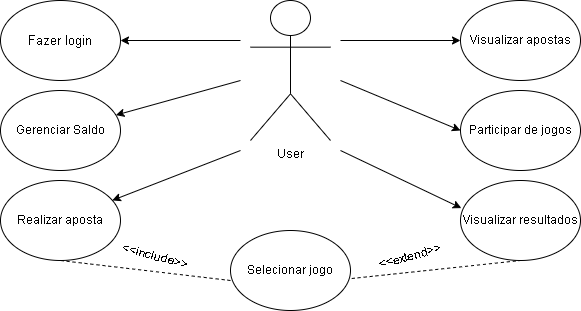

The diagram above was exported from draw.io. Its source (the exported page's mxGraphModel, read from the mxfile embedded in the PNG):
<mxGraphModel dx="970" dy="575" grid="1" gridSize="10" guides="1" tooltips="1" connect="1" arrows="1" fold="1" page="1" pageScale="1" pageWidth="827" pageHeight="1169" math="0" shadow="0">
  <root>
    <mxCell id="0" />
    <mxCell id="1" parent="0" />
    <mxCell id="RINwiLaaT2eMDHorCmJp-1" value="User" style="shape=umlActor;verticalLabelPosition=bottom;verticalAlign=top;html=1;outlineConnect=0;" vertex="1" parent="1">
      <mxGeometry x="360" y="40" width="80" height="140" as="geometry" />
    </mxCell>
    <mxCell id="RINwiLaaT2eMDHorCmJp-2" value="&lt;font style=&quot;font-size: 13px;&quot;&gt;Fazer login&lt;/font&gt;" style="ellipse;whiteSpace=wrap;html=1;" vertex="1" parent="1">
      <mxGeometry x="110" y="40" width="120" height="80" as="geometry" />
    </mxCell>
    <mxCell id="RINwiLaaT2eMDHorCmJp-3" value="" style="endArrow=classic;html=1;rounded=0;" edge="1" parent="1" target="RINwiLaaT2eMDHorCmJp-2">
      <mxGeometry width="50" height="50" relative="1" as="geometry">
        <mxPoint x="350" y="80" as="sourcePoint" />
        <mxPoint x="440" y="280" as="targetPoint" />
      </mxGeometry>
    </mxCell>
    <mxCell id="RINwiLaaT2eMDHorCmJp-4" value="Gerenciar Saldo" style="ellipse;whiteSpace=wrap;html=1;" vertex="1" parent="1">
      <mxGeometry x="110" y="130" width="120" height="80" as="geometry" />
    </mxCell>
    <mxCell id="RINwiLaaT2eMDHorCmJp-5" value="Realizar aposta" style="ellipse;whiteSpace=wrap;html=1;" vertex="1" parent="1">
      <mxGeometry x="110" y="220" width="120" height="80" as="geometry" />
    </mxCell>
    <mxCell id="RINwiLaaT2eMDHorCmJp-6" value="" style="endArrow=classic;html=1;rounded=0;" edge="1" parent="1" target="RINwiLaaT2eMDHorCmJp-4">
      <mxGeometry width="50" height="50" relative="1" as="geometry">
        <mxPoint x="350" y="120" as="sourcePoint" />
        <mxPoint x="440" y="270" as="targetPoint" />
      </mxGeometry>
    </mxCell>
    <mxCell id="RINwiLaaT2eMDHorCmJp-7" value="" style="endArrow=classic;html=1;rounded=0;" edge="1" parent="1" target="RINwiLaaT2eMDHorCmJp-5">
      <mxGeometry width="50" height="50" relative="1" as="geometry">
        <mxPoint x="350" y="190" as="sourcePoint" />
        <mxPoint x="440" y="270" as="targetPoint" />
      </mxGeometry>
    </mxCell>
    <mxCell id="RINwiLaaT2eMDHorCmJp-8" value="Visualizar apostas" style="ellipse;whiteSpace=wrap;html=1;" vertex="1" parent="1">
      <mxGeometry x="570" y="40" width="120" height="80" as="geometry" />
    </mxCell>
    <mxCell id="RINwiLaaT2eMDHorCmJp-9" value="Visualizar resultados" style="ellipse;whiteSpace=wrap;html=1;" vertex="1" parent="1">
      <mxGeometry x="570" y="220" width="120" height="80" as="geometry" />
    </mxCell>
    <mxCell id="RINwiLaaT2eMDHorCmJp-10" value="Participar de jogos" style="ellipse;whiteSpace=wrap;html=1;" vertex="1" parent="1">
      <mxGeometry x="570" y="130" width="120" height="80" as="geometry" />
    </mxCell>
    <mxCell id="RINwiLaaT2eMDHorCmJp-11" value="" style="endArrow=classic;html=1;rounded=0;entryX=0;entryY=0.5;entryDx=0;entryDy=0;" edge="1" parent="1" target="RINwiLaaT2eMDHorCmJp-8">
      <mxGeometry width="50" height="50" relative="1" as="geometry">
        <mxPoint x="450" y="80" as="sourcePoint" />
        <mxPoint x="510" y="80" as="targetPoint" />
      </mxGeometry>
    </mxCell>
    <mxCell id="RINwiLaaT2eMDHorCmJp-12" value="" style="endArrow=classic;html=1;rounded=0;entryX=0;entryY=0.5;entryDx=0;entryDy=0;" edge="1" parent="1" target="RINwiLaaT2eMDHorCmJp-10">
      <mxGeometry width="50" height="50" relative="1" as="geometry">
        <mxPoint x="450" y="120" as="sourcePoint" />
        <mxPoint x="440" y="270" as="targetPoint" />
      </mxGeometry>
    </mxCell>
    <mxCell id="RINwiLaaT2eMDHorCmJp-13" value="" style="endArrow=classic;html=1;rounded=0;entryX=0.007;entryY=0.345;entryDx=0;entryDy=0;entryPerimeter=0;" edge="1" parent="1" target="RINwiLaaT2eMDHorCmJp-9">
      <mxGeometry width="50" height="50" relative="1" as="geometry">
        <mxPoint x="450" y="190" as="sourcePoint" />
        <mxPoint x="440" y="270" as="targetPoint" />
      </mxGeometry>
    </mxCell>
    <mxCell id="RINwiLaaT2eMDHorCmJp-14" value="Selecionar jogo" style="ellipse;whiteSpace=wrap;html=1;" vertex="1" parent="1">
      <mxGeometry x="340" y="270" width="120" height="80" as="geometry" />
    </mxCell>
    <mxCell id="RINwiLaaT2eMDHorCmJp-16" value="&amp;lt;&amp;lt;include&amp;gt;&amp;gt;" style="text;html=1;whiteSpace=wrap;strokeColor=none;fillColor=none;align=center;verticalAlign=middle;rounded=0;rotation=15;" vertex="1" parent="1">
      <mxGeometry x="229.83" y="281.29" width="70" height="30" as="geometry" />
    </mxCell>
    <mxCell id="RINwiLaaT2eMDHorCmJp-19" value="&amp;lt;&amp;lt;extend&amp;gt;&amp;gt;" style="text;html=1;whiteSpace=wrap;strokeColor=none;fillColor=none;align=center;verticalAlign=middle;rounded=0;rotation=-15;" vertex="1" parent="1">
      <mxGeometry x="490" y="281.29" width="60" height="30" as="geometry" />
    </mxCell>
    <mxCell id="RINwiLaaT2eMDHorCmJp-20" value="" style="endArrow=none;dashed=1;html=1;rounded=0;entryX=0.5;entryY=1;entryDx=0;entryDy=0;exitX=0;exitY=0.625;exitDx=0;exitDy=0;exitPerimeter=0;" edge="1" parent="1" source="RINwiLaaT2eMDHorCmJp-14" target="RINwiLaaT2eMDHorCmJp-5">
      <mxGeometry width="50" height="50" relative="1" as="geometry">
        <mxPoint x="320" y="320" as="sourcePoint" />
        <mxPoint x="440" y="270" as="targetPoint" />
      </mxGeometry>
    </mxCell>
    <mxCell id="RINwiLaaT2eMDHorCmJp-21" value="" style="endArrow=none;dashed=1;html=1;rounded=0;exitX=1.01;exitY=0.6;exitDx=0;exitDy=0;exitPerimeter=0;entryX=0.5;entryY=1;entryDx=0;entryDy=0;" edge="1" parent="1" source="RINwiLaaT2eMDHorCmJp-14" target="RINwiLaaT2eMDHorCmJp-9">
      <mxGeometry width="50" height="50" relative="1" as="geometry">
        <mxPoint x="390" y="320" as="sourcePoint" />
        <mxPoint x="440" y="270" as="targetPoint" />
      </mxGeometry>
    </mxCell>
  </root>
</mxGraphModel>